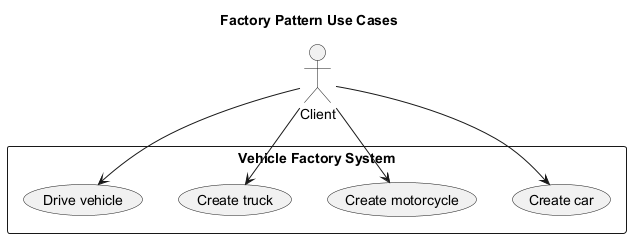

The diagram above was rendered by PlantUML. Its source (embedded in the PNG):
@startuml
title Factory Pattern Use Cases

actor Client

rectangle "Vehicle Factory System" {
  (Create car)
  (Create motorcycle)
  (Create truck)
  (Drive vehicle)
}

Client --> (Create car)
Client --> (Create motorcycle)
Client --> (Create truck)
Client --> (Drive vehicle)

@enduml